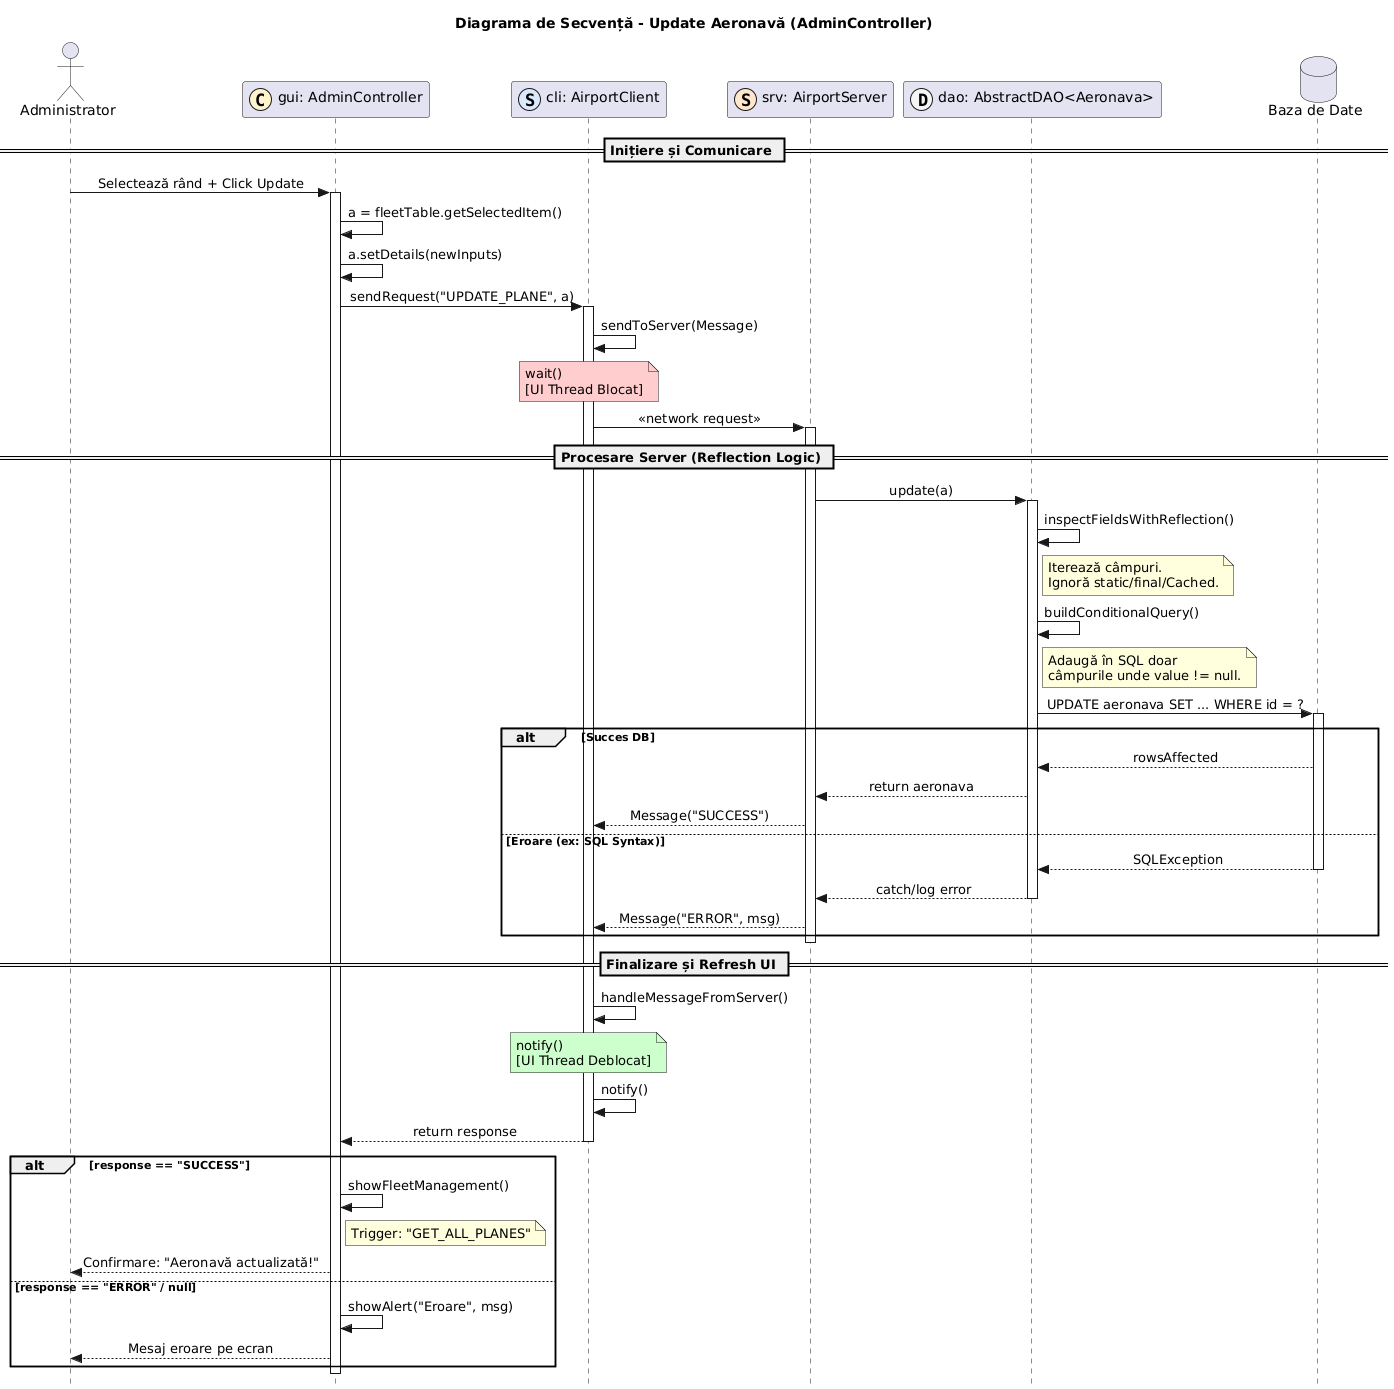

The diagram above was rendered by PlantUML. Its source (embedded in the PNG):
@startuml
title Diagrama de Secvență - Update Aeronavă (AdminController)

skinparam Style strictuml
skinparam SequenceMessageAlignment center

actor "Administrator" as U
participant "gui: AdminController" as C << (C,#FFF2CC) >>
participant "cli: AirportClient" as CLI << (S,#DAE8FC) >>
participant "srv: AirportServer" as SRV << (S,#FFE6CC) >>
participant "dao: AbstractDAO<Aeronava>" as DAO << (D,#F5F5F5) >>
database "Baza de Date" as DB

== Inițiere și Comunicare ==

U -> C : Selectează rând + Click Update
activate C

C -> C : a = fleetTable.getSelectedItem()
C -> C : a.setDetails(newInputs)

C -> CLI : sendRequest("UPDATE_PLANE", a)
activate CLI

CLI -> CLI : sendToServer(Message)
note over CLI #FFCCCC: wait() \n[UI Thread Blocat]
CLI -> SRV : << network request >>
activate SRV

== Procesare Server (Reflection Logic) ==

SRV -> DAO : update(a)
activate DAO

DAO -> DAO : inspectFieldsWithReflection()
note right of DAO : Iterează câmpuri.\nIgnoră static/final/Cached.

DAO -> DAO : buildConditionalQuery()
note right of DAO : Adaugă în SQL doar\ncâmpurile unde value != null.

DAO -> DB : UPDATE aeronava SET ... WHERE id = ?
activate DB

alt Succes DB
    DB --> DAO : rowsAffected
    DAO --> SRV : return aeronava
    SRV --> CLI : Message("SUCCESS")
else Eroare (ex: SQL Syntax)
    DB --> DAO : SQLException
    deactivate DB
    DAO --> SRV : catch/log error
    deactivate DAO
    SRV --> CLI : Message("ERROR", msg)
end
deactivate SRV

== Finalizare și Refresh UI ==

CLI -> CLI : handleMessageFromServer()
note over CLI #CCFFCC: notify() \n[UI Thread Deblocat]
CLI -> CLI : notify()

CLI --> C : return response
deactivate CLI

alt response == "SUCCESS"
    C -> C : showFleetManagement()
    note right of C : Trigger: "GET_ALL_PLANES"
    C --> U : Confirmare: "Aeronavă actualizată!"
else response == "ERROR" / null
    C -> C : showAlert("Eroare", msg)
    C --> U : Mesaj eroare pe ecran
end

deactivate C
@enduml